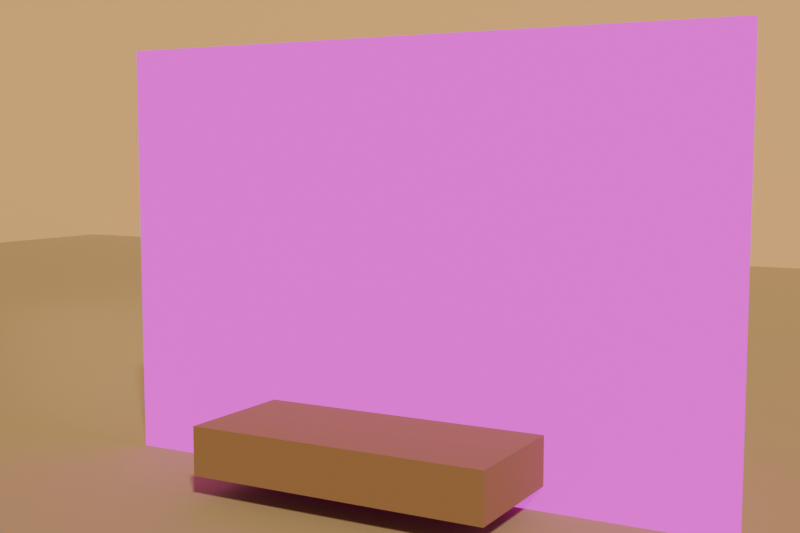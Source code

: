# Source: ep09_a3_pilot.blend  (saved by Blender 4.3.34; exported with 4.5.12 LTS)
import bpy
from mathutils import Matrix  # noqa: F401  (used for matrix-valued properties, if any)

bpy.ops.wm.read_factory_settings(use_empty=True)
scene = bpy.context.scene
scene.name = 'Scene'

# ---- images (referenced by path relative to the original .blend; pixels are not part of the script)
import os
ASSET_DIR = os.environ.get("B2B_ASSET_DIR", "")  # directory of the original .blend (textures are referenced by path, not embedded)
HERE = os.path.dirname(os.path.abspath(__file__))  # packed textures are extracted next to this script under _unpacked/

def load_image(name, relpath, width, height, colorspace="sRGB"):
    """Load a texture the original file referenced (path relative to the .blend, or extracted next to this script)."""
    p = next((c for c in (os.path.join(HERE, relpath), os.path.join(ASSET_DIR, relpath)) if relpath and os.path.exists(c)), "")
    if p:
        img = bpy.data.images.load(p, check_existing=True)
        img.name = name
    else:  # same state as the original file: an image datablock whose file is absent (Cycles renders it pink)
        img = bpy.data.images.new(name, width, height)
        img.source = "FILE"
        img.filepath = "//" + (relpath or name)
    img.colorspace_settings.name = colorspace
    return img
img_plate_counsel_jpg = load_image('plate-counsel.jpg', 'plate-counsel.jpg', 1024, 1024, 'sRGB')

# ---- materials (node trees are filled in below, after node groups)
mat_dustkurukshetra = bpy.data.materials.new('DustKurukshetra')
mat_hazegold = bpy.data.materials.new('HazeGold')
mat_counsel_gate_c = bpy.data.materials.new('Counsel_GATE_C')
mat_chariotwood = bpy.data.materials.new('ChariotWood')

# ---- material node trees
mat_dustkurukshetra.use_nodes = True; mat_dustkurukshetra.node_tree.nodes.clear()
_N = mat_dustkurukshetra.node_tree.nodes; _L = mat_dustkurukshetra.node_tree.links
n0 = _N.new('ShaderNodeBsdfPrincipled'); n0.name = 'Principled BSDF'; n0.location = (10, 300)
n0.inputs[0].default_value = (0.38, 0.28, 0.16, 1.0)
n0.inputs[2].default_value = 0.92
n1 = _N.new('ShaderNodeOutputMaterial'); n1.name = 'Material Output'; n1.location = (300, 300)
_L.new(n0.outputs[0], n1.inputs[0])
n1.is_active_output = True
mat_hazegold.use_nodes = True; mat_hazegold.node_tree.nodes.clear()
_N = mat_hazegold.node_tree.nodes; _L = mat_hazegold.node_tree.links
n0 = _N.new('ShaderNodeBsdfPrincipled'); n0.name = 'Principled BSDF'; n0.location = (10, 300)
n0.inputs[0].default_value = (0.65, 0.42, 0.18, 1.0)
n0.inputs[27].default_value = (0.7, 0.45, 0.2, 1.0)
n0.inputs[28].default_value = 0.25
n1 = _N.new('ShaderNodeOutputMaterial'); n1.name = 'Material Output'; n1.location = (300, 300)
_L.new(n0.outputs[0], n1.inputs[0])
n1.is_active_output = True
mat_counsel_gate_c.use_nodes = True; mat_counsel_gate_c.node_tree.nodes.clear()
_N = mat_counsel_gate_c.node_tree.nodes; _L = mat_counsel_gate_c.node_tree.links
n0 = _N.new('ShaderNodeOutputMaterial'); n0.name = 'Material Output'; n0.location = (0, 0)
n1 = _N.new('ShaderNodeTexImage'); n1.name = 'Image Texture'; n1.location = (0, 0)
n1.image = img_plate_counsel_jpg
n2 = _N.new('ShaderNodeEmission'); n2.name = 'Emission'; n2.location = (0, 0)
n2.inputs[1].default_value = 1.05
n3 = _N.new('ShaderNodeBsdfPrincipled'); n3.name = 'Principled BSDF'; n3.location = (0, 0)
n3.inputs[2].default_value = 0.55
n3.inputs[28].default_value = 0.85
n4 = _N.new('ShaderNodeMixShader'); n4.name = 'Mix Shader'; n4.location = (0, 0)
n4.inputs[0].default_value = 0.35
_L.new(n1.outputs[0], n2.inputs[0])
_L.new(n1.outputs[0], n3.inputs[0])
_L.new(n1.outputs[0], n3.inputs[27])
_L.new(n2.outputs[0], n4.inputs[1])
_L.new(n3.outputs[0], n4.inputs[2])
_L.new(n4.outputs[0], n0.inputs[0])
n0.is_active_output = True
mat_chariotwood.use_nodes = True; mat_chariotwood.node_tree.nodes.clear()
_N = mat_chariotwood.node_tree.nodes; _L = mat_chariotwood.node_tree.links
n0 = _N.new('ShaderNodeBsdfPrincipled'); n0.name = 'Principled BSDF'; n0.location = (10, 300)
n0.inputs[0].default_value = (0.28, 0.16, 0.08, 1.0)
n0.inputs[2].default_value = 0.8
n1 = _N.new('ShaderNodeOutputMaterial'); n1.name = 'Material Output'; n1.location = (300, 300)
_L.new(n0.outputs[0], n1.inputs[0])
n1.is_active_output = True

# ---- world
world_kurukshetrahour = bpy.data.worlds.new('KurukshetraHour'); scene.world = world_kurukshetrahour
world_kurukshetrahour.use_nodes = True; world_kurukshetrahour.node_tree.nodes.clear()
_N = world_kurukshetrahour.node_tree.nodes; _L = world_kurukshetrahour.node_tree.links
n0 = _N.new('ShaderNodeOutputWorld'); n0.name = 'World Output'; n0.location = (0, 0)
n1 = _N.new('ShaderNodeBackground'); n1.name = 'Background'; n1.location = (0, 0)
n1.inputs[0].default_value = (0.72, 0.48, 0.22, 1.0)
n1.inputs[1].default_value = 0.55
_L.new(n1.outputs[0], n0.inputs[0])
n0.is_active_output = True

# ---- cameras
cam_camera = bpy.data.cameras.new('Camera')

# ---- lights
light_sun = bpy.data.lights.new('Sun', 'SUN')
light_sun.color = (1.0, 0.88, 0.62)
light_sun.angle = 0.07854
light_sun.energy = 3.2
light_area = bpy.data.lights.new('Area', 'AREA')
light_area.color = (1.0, 0.75, 0.45)
light_area.energy = 120.0
light_area.size = 8.0
light_area.size_y = 1.0

# ---- meshes
me_plane = bpy.data.meshes.new('Plane')
me_plane.from_pydata([(-20.0, -20.0, 0.0), (20.0, -20.0, 0.0), (-20.0, 20.0, 0.0), (20.0, 20.0, 0.0)], [], [(0, 1, 3, 2)])
_uv = me_plane.uv_layers.new(name='UVMap')
_uv.uv.foreach_set('vector', [0.0, 0.0, 1.0, 0.0, 1.0, 1.0, 0.0, 1.0])
me_plane.materials.append(mat_dustkurukshetra)
me_plane.update()
me_plane_001 = bpy.data.meshes.new('Plane.001')
me_plane_001.from_pydata([(-25.0, -25.0, 0.0), (25.0, -25.0, 0.0), (-25.0, 25.0, 0.0), (25.0, 25.0, 0.0)], [], [(0, 1, 3, 2)])
_uv = me_plane_001.uv_layers.new(name='UVMap')
_uv.uv.foreach_set('vector', [0.0, 0.0, 1.0, 0.0, 1.0, 1.0, 0.0, 1.0])
me_plane_001.materials.append(mat_hazegold)
me_plane_001.update()
me_plane_002 = bpy.data.meshes.new('Plane.002')
me_plane_002.from_pydata([(-2.4, 6.994e-08, -1.6), (2.4, 6.994e-08, -1.6), (-2.4, -6.994e-08, 1.6), (2.4, -6.994e-08, 1.6)], [], [(0, 1, 3, 2)])
_uv = me_plane_002.uv_layers.new(name='UVMap')
_uv.uv.foreach_set('vector', [0.0, 0.0, 1.0, 0.0, 1.0, 1.0, 0.0, 1.0])
me_plane_002.materials.append(mat_counsel_gate_c)
me_plane_002.update()
me_cube = bpy.data.meshes.new('Cube')
me_cube.from_pydata([(-1.1, -0.55, -0.175), (-1.1, -0.55, 0.175), (-1.1, 0.55, -0.175), (-1.1, 0.55, 0.175), (1.1, -0.55, -0.175), (1.1, -0.55, 0.175), (1.1, 0.55, -0.175), (1.1, 0.55, 0.175)], [], [(0, 1, 3, 2), (2, 3, 7, 6), (6, 7, 5, 4), (4, 5, 1, 0), (2, 6, 4, 0), (7, 3, 1, 5)])
_uv = me_cube.uv_layers.new(name='UVMap')
_uv.uv.foreach_set('vector', [0.375, 0.0, 0.625, 0.0, 0.625, 0.25, 0.375, 0.25, 0.375, 0.25, 0.625, 0.25, 0.625, 0.5, 0.375, 0.5, 0.375, 0.5, 0.625, 0.5, 0.625, 0.75, 0.375, 0.75, 0.375, 0.75, 0.625, 0.75, 0.625, 1.0, 0.375, 1.0, 0.125, 0.5, 0.375, 0.5, 0.375, 0.75, 0.125, 0.75, 0.625, 0.5, 0.875, 0.5, 0.875, 0.75, 0.625, 0.75])
me_cube.materials.append(mat_chariotwood)
me_cube.update()

# ---- objects
ob_sun_goldenhour = bpy.data.objects.new('Sun_GoldenHour', light_sun)
ob_fill_warm = bpy.data.objects.new('Fill_Warm', light_area)
ob_ground_dust = bpy.data.objects.new('Ground_Dust', me_plane)
ob_haze_backdrop = bpy.data.objects.new('Haze_Backdrop', me_plane_001)
ob_heroplane_counsel = bpy.data.objects.new('HeroPlane_Counsel', me_plane_002)
ob_chariotbase_proxy = bpy.data.objects.new('ChariotBase_Proxy', me_cube)
ob_counsel_medium = bpy.data.objects.new('counsel_medium', cam_camera)

# ---- transforms, parenting, visibility, modifiers, constraints
ob_sun_goldenhour.location = (8.0, -10.0, 14.0)
ob_sun_goldenhour.rotation_euler = (0.8378, 0.1396, 0.6109)
ob_fill_warm.location = (-6.0, 4.0, 5.0)
ob_fill_warm.rotation_euler = (1.222, 0.0, -0.6981)
ob_ground_dust.location = (0.0, 0.0, 0.0)
ob_haze_backdrop.location = (0.0, 18.0, 3.5)
ob_haze_backdrop.rotation_euler = (1.536, 0.0, 0.0)
ob_heroplane_counsel.location = (0.0, 0.6, 1.6)
ob_chariotbase_proxy.location = (0.0, 0.2, 0.35)
ob_counsel_medium.location = (3.8, -6.2, 2.4)
ob_counsel_medium.rotation_euler = (1.361, 0.0, 0.4887)
_c = ob_counsel_medium.constraints.new('TRACK_TO'); _c.name = 'Track To'
_c.target = ob_heroplane_counsel

# ---- collection membership
scene.collection.objects.link(ob_sun_goldenhour)
scene.collection.objects.link(ob_fill_warm)
scene.collection.objects.link(ob_ground_dust)
scene.collection.objects.link(ob_haze_backdrop)
scene.collection.objects.link(ob_heroplane_counsel)
scene.collection.objects.link(ob_chariotbase_proxy)
scene.collection.objects.link(ob_counsel_medium)

# ---- scene / render settings (as saved in the file)
scene.camera = ob_counsel_medium
scene.frame_start = 1; scene.frame_end = 250; scene.frame_set(1)
scene.render.engine = 'BLENDER_EEVEE_NEXT'
scene.render.resolution_x = 1536
scene.render.resolution_y = 1024
scene.eevee.use_gtao = True
bpy.context.view_layer.update()
